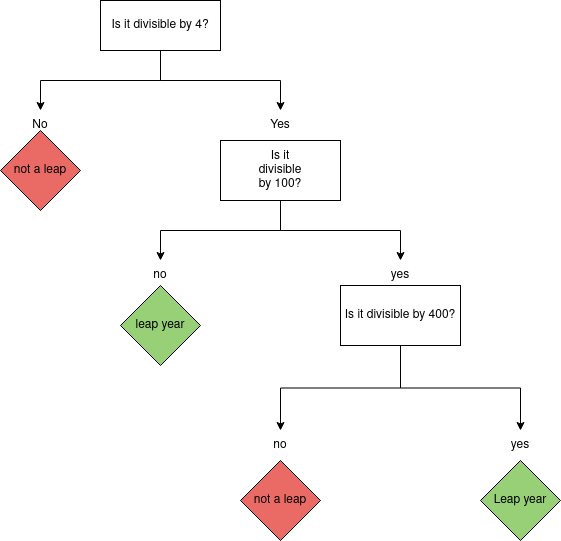

The diagram above was exported from draw.io. Its source (the exported page's mxGraphModel, read from the mxfile embedded in the PNG):
<mxGraphModel dx="1114" dy="613" grid="1" gridSize="10" guides="1" tooltips="1" connect="1" arrows="1" fold="1" page="1" pageScale="1" pageWidth="850" pageHeight="1100" math="0" shadow="0">
  <root>
    <mxCell id="0" />
    <mxCell id="1" parent="0" />
    <mxCell id="YMWfdjo9pe4uEsYStH0V-3" style="edgeStyle=orthogonalEdgeStyle;rounded=0;orthogonalLoop=1;jettySize=auto;html=1;exitX=0.5;exitY=1;exitDx=0;exitDy=0;" edge="1" parent="1" source="YMWfdjo9pe4uEsYStH0V-1">
      <mxGeometry relative="1" as="geometry">
        <mxPoint x="320" y="160" as="targetPoint" />
      </mxGeometry>
    </mxCell>
    <mxCell id="YMWfdjo9pe4uEsYStH0V-4" style="edgeStyle=orthogonalEdgeStyle;rounded=0;orthogonalLoop=1;jettySize=auto;html=1;exitX=0.5;exitY=1;exitDx=0;exitDy=0;" edge="1" parent="1" source="YMWfdjo9pe4uEsYStH0V-1">
      <mxGeometry relative="1" as="geometry">
        <mxPoint x="560" y="160" as="targetPoint" />
      </mxGeometry>
    </mxCell>
    <mxCell id="YMWfdjo9pe4uEsYStH0V-1" value="" style="rounded=0;whiteSpace=wrap;html=1;" vertex="1" parent="1">
      <mxGeometry x="380" y="50" width="120" height="50" as="geometry" />
    </mxCell>
    <mxCell id="YMWfdjo9pe4uEsYStH0V-5" value="Is it divisible by 4?" style="text;strokeColor=none;align=center;fillColor=none;html=1;verticalAlign=middle;whiteSpace=wrap;rounded=0;" vertex="1" parent="1">
      <mxGeometry x="380" y="50" width="120" height="50" as="geometry" />
    </mxCell>
    <mxCell id="YMWfdjo9pe4uEsYStH0V-6" value="No" style="text;strokeColor=none;align=center;fillColor=none;html=1;verticalAlign=middle;whiteSpace=wrap;rounded=0;" vertex="1" parent="1">
      <mxGeometry x="290" y="160" width="60" height="30" as="geometry" />
    </mxCell>
    <mxCell id="YMWfdjo9pe4uEsYStH0V-8" value="" style="rhombus;whiteSpace=wrap;html=1;fillColor=#EA6B66;" vertex="1" parent="1">
      <mxGeometry x="280" y="180" width="80" height="80" as="geometry" />
    </mxCell>
    <mxCell id="YMWfdjo9pe4uEsYStH0V-9" value="not a leap" style="text;strokeColor=none;align=center;fillColor=none;html=1;verticalAlign=middle;whiteSpace=wrap;rounded=0;" vertex="1" parent="1">
      <mxGeometry x="290" y="205" width="60" height="30" as="geometry" />
    </mxCell>
    <mxCell id="YMWfdjo9pe4uEsYStH0V-11" value="Yes" style="text;strokeColor=none;align=center;fillColor=none;html=1;verticalAlign=middle;whiteSpace=wrap;rounded=0;" vertex="1" parent="1">
      <mxGeometry x="530" y="160" width="60" height="30" as="geometry" />
    </mxCell>
    <mxCell id="YMWfdjo9pe4uEsYStH0V-14" style="edgeStyle=orthogonalEdgeStyle;rounded=0;orthogonalLoop=1;jettySize=auto;html=1;exitX=0.5;exitY=1;exitDx=0;exitDy=0;" edge="1" parent="1" source="YMWfdjo9pe4uEsYStH0V-12">
      <mxGeometry relative="1" as="geometry">
        <mxPoint x="440" y="310" as="targetPoint" />
        <Array as="points">
          <mxPoint x="560" y="280" />
          <mxPoint x="440" y="280" />
        </Array>
      </mxGeometry>
    </mxCell>
    <mxCell id="YMWfdjo9pe4uEsYStH0V-15" style="edgeStyle=orthogonalEdgeStyle;rounded=0;orthogonalLoop=1;jettySize=auto;html=1;exitX=0.5;exitY=1;exitDx=0;exitDy=0;" edge="1" parent="1" source="YMWfdjo9pe4uEsYStH0V-12">
      <mxGeometry relative="1" as="geometry">
        <mxPoint x="680" y="310" as="targetPoint" />
      </mxGeometry>
    </mxCell>
    <mxCell id="YMWfdjo9pe4uEsYStH0V-12" value="" style="rounded=0;whiteSpace=wrap;html=1;fillColor=#FFFFFF;" vertex="1" parent="1">
      <mxGeometry x="500" y="190" width="120" height="60" as="geometry" />
    </mxCell>
    <mxCell id="YMWfdjo9pe4uEsYStH0V-13" value="&lt;div&gt;Is it divisible by 100?&lt;/div&gt;" style="text;html=1;strokeColor=none;fillColor=none;align=center;verticalAlign=middle;whiteSpace=wrap;rounded=0;" vertex="1" parent="1">
      <mxGeometry x="530" y="205" width="60" height="30" as="geometry" />
    </mxCell>
    <mxCell id="YMWfdjo9pe4uEsYStH0V-16" value="no" style="text;html=1;strokeColor=none;fillColor=none;align=center;verticalAlign=middle;whiteSpace=wrap;rounded=0;" vertex="1" parent="1">
      <mxGeometry x="410" y="310" width="60" height="30" as="geometry" />
    </mxCell>
    <mxCell id="YMWfdjo9pe4uEsYStH0V-17" value="yes" style="text;html=1;strokeColor=none;fillColor=none;align=center;verticalAlign=middle;whiteSpace=wrap;rounded=0;" vertex="1" parent="1">
      <mxGeometry x="650" y="310" width="60" height="30" as="geometry" />
    </mxCell>
    <mxCell id="YMWfdjo9pe4uEsYStH0V-18" value="" style="rhombus;whiteSpace=wrap;html=1;fillColor=#97D077;" vertex="1" parent="1">
      <mxGeometry x="400" y="335" width="80" height="80" as="geometry" />
    </mxCell>
    <mxCell id="YMWfdjo9pe4uEsYStH0V-19" value="leap year" style="text;html=1;strokeColor=none;fillColor=none;align=center;verticalAlign=middle;whiteSpace=wrap;rounded=0;" vertex="1" parent="1">
      <mxGeometry x="410" y="360" width="60" height="30" as="geometry" />
    </mxCell>
    <mxCell id="YMWfdjo9pe4uEsYStH0V-24" style="edgeStyle=orthogonalEdgeStyle;rounded=0;orthogonalLoop=1;jettySize=auto;html=1;exitX=0.5;exitY=1;exitDx=0;exitDy=0;" edge="1" parent="1" source="YMWfdjo9pe4uEsYStH0V-21">
      <mxGeometry relative="1" as="geometry">
        <mxPoint x="560" y="480" as="targetPoint" />
      </mxGeometry>
    </mxCell>
    <mxCell id="YMWfdjo9pe4uEsYStH0V-25" style="edgeStyle=orthogonalEdgeStyle;rounded=0;orthogonalLoop=1;jettySize=auto;html=1;exitX=0.5;exitY=1;exitDx=0;exitDy=0;" edge="1" parent="1" source="YMWfdjo9pe4uEsYStH0V-21">
      <mxGeometry relative="1" as="geometry">
        <mxPoint x="800" y="480" as="targetPoint" />
      </mxGeometry>
    </mxCell>
    <mxCell id="YMWfdjo9pe4uEsYStH0V-21" value="" style="rounded=0;whiteSpace=wrap;html=1;fillColor=#FFFFFF;" vertex="1" parent="1">
      <mxGeometry x="620" y="335" width="120" height="60" as="geometry" />
    </mxCell>
    <mxCell id="YMWfdjo9pe4uEsYStH0V-23" value="Is it divisible by 400?" style="text;html=1;strokeColor=none;fillColor=none;align=center;verticalAlign=middle;whiteSpace=wrap;rounded=0;" vertex="1" parent="1">
      <mxGeometry x="620" y="350" width="120" height="30" as="geometry" />
    </mxCell>
    <mxCell id="YMWfdjo9pe4uEsYStH0V-26" value="no" style="text;html=1;strokeColor=none;fillColor=none;align=center;verticalAlign=middle;whiteSpace=wrap;rounded=0;" vertex="1" parent="1">
      <mxGeometry x="530" y="480" width="60" height="30" as="geometry" />
    </mxCell>
    <mxCell id="YMWfdjo9pe4uEsYStH0V-27" value="yes" style="text;html=1;strokeColor=none;fillColor=none;align=center;verticalAlign=middle;whiteSpace=wrap;rounded=0;" vertex="1" parent="1">
      <mxGeometry x="770" y="480" width="60" height="30" as="geometry" />
    </mxCell>
    <mxCell id="YMWfdjo9pe4uEsYStH0V-28" value="" style="rhombus;whiteSpace=wrap;html=1;fillColor=#EA6B66;" vertex="1" parent="1">
      <mxGeometry x="520" y="510" width="80" height="80" as="geometry" />
    </mxCell>
    <mxCell id="YMWfdjo9pe4uEsYStH0V-29" value="" style="rhombus;whiteSpace=wrap;html=1;fillColor=#97D077;" vertex="1" parent="1">
      <mxGeometry x="760" y="510" width="80" height="80" as="geometry" />
    </mxCell>
    <mxCell id="YMWfdjo9pe4uEsYStH0V-30" value="not a leap" style="text;html=1;strokeColor=none;fillColor=none;align=center;verticalAlign=middle;whiteSpace=wrap;rounded=0;" vertex="1" parent="1">
      <mxGeometry x="530" y="535" width="60" height="30" as="geometry" />
    </mxCell>
    <mxCell id="YMWfdjo9pe4uEsYStH0V-31" value="Leap year" style="text;html=1;strokeColor=none;fillColor=none;align=center;verticalAlign=middle;whiteSpace=wrap;rounded=0;" vertex="1" parent="1">
      <mxGeometry x="770" y="535" width="60" height="30" as="geometry" />
    </mxCell>
  </root>
</mxGraphModel>